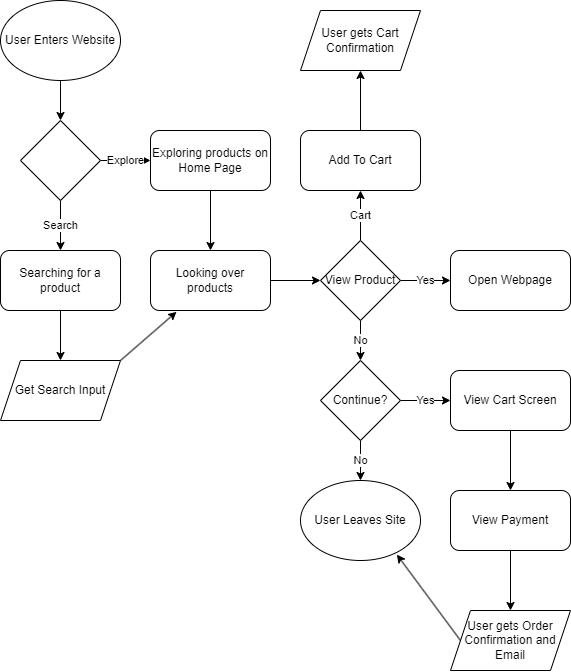

The diagram above was exported from draw.io. Its source (the exported page's mxGraphModel, read from the mxfile embedded in the PNG):
<mxGraphModel dx="1263" dy="696" grid="1" gridSize="10" guides="1" tooltips="1" connect="1" arrows="1" fold="1" page="1" pageScale="1" pageWidth="850" pageHeight="1100" math="0" shadow="0">
  <root>
    <mxCell id="0" />
    <mxCell id="1" parent="0" />
    <mxCell id="12" style="edgeStyle=none;html=1;exitX=0.5;exitY=1;exitDx=0;exitDy=0;entryX=0.5;entryY=0;entryDx=0;entryDy=0;" edge="1" parent="1" source="2" target="8">
      <mxGeometry relative="1" as="geometry" />
    </mxCell>
    <mxCell id="2" value="User Enters Website" style="ellipse;whiteSpace=wrap;html=1;" vertex="1" parent="1">
      <mxGeometry x="40" y="40" width="120" height="80" as="geometry" />
    </mxCell>
    <mxCell id="14" style="edgeStyle=none;html=1;exitX=0.5;exitY=1;exitDx=0;exitDy=0;entryX=0.5;entryY=0;entryDx=0;entryDy=0;" edge="1" parent="1" source="3" target="13">
      <mxGeometry relative="1" as="geometry" />
    </mxCell>
    <mxCell id="3" value="Searching for a product" style="rounded=1;whiteSpace=wrap;html=1;" vertex="1" parent="1">
      <mxGeometry x="40" y="290" width="120" height="60" as="geometry" />
    </mxCell>
    <mxCell id="18" style="edgeStyle=none;html=1;exitX=0.5;exitY=1;exitDx=0;exitDy=0;" edge="1" parent="1" source="4" target="16">
      <mxGeometry relative="1" as="geometry" />
    </mxCell>
    <mxCell id="4" value="Exploring products on Home Page" style="rounded=1;whiteSpace=wrap;html=1;" vertex="1" parent="1">
      <mxGeometry x="190" y="170" width="120" height="60" as="geometry" />
    </mxCell>
    <mxCell id="9" value="Search" style="edgeStyle=none;html=1;exitX=0.5;exitY=1;exitDx=0;exitDy=0;entryX=0.5;entryY=0;entryDx=0;entryDy=0;" edge="1" parent="1" source="8" target="3">
      <mxGeometry relative="1" as="geometry">
        <mxPoint x="100" y="250" as="targetPoint" />
      </mxGeometry>
    </mxCell>
    <mxCell id="10" value="Explore" style="edgeStyle=none;html=1;exitX=1;exitY=0.5;exitDx=0;exitDy=0;entryX=0;entryY=0.5;entryDx=0;entryDy=0;" edge="1" parent="1" source="8" target="4">
      <mxGeometry relative="1" as="geometry" />
    </mxCell>
    <mxCell id="8" value="" style="rhombus;whiteSpace=wrap;html=1;" vertex="1" parent="1">
      <mxGeometry x="60" y="160" width="80" height="80" as="geometry" />
    </mxCell>
    <mxCell id="17" style="edgeStyle=none;html=1;exitX=1;exitY=0;exitDx=0;exitDy=0;entryX=0.217;entryY=1.022;entryDx=0;entryDy=0;entryPerimeter=0;" edge="1" parent="1" source="13" target="16">
      <mxGeometry relative="1" as="geometry" />
    </mxCell>
    <mxCell id="13" value="Get Search Input" style="shape=parallelogram;perimeter=parallelogramPerimeter;whiteSpace=wrap;html=1;fixedSize=1;" vertex="1" parent="1">
      <mxGeometry x="40" y="400" width="120" height="60" as="geometry" />
    </mxCell>
    <mxCell id="20" style="edgeStyle=none;html=1;exitX=1;exitY=0.5;exitDx=0;exitDy=0;entryX=0;entryY=0.5;entryDx=0;entryDy=0;" edge="1" parent="1" source="16" target="19">
      <mxGeometry relative="1" as="geometry" />
    </mxCell>
    <mxCell id="16" value="Looking over products" style="rounded=1;whiteSpace=wrap;html=1;" vertex="1" parent="1">
      <mxGeometry x="190" y="290" width="120" height="60" as="geometry" />
    </mxCell>
    <mxCell id="22" value="Cart" style="edgeStyle=none;html=1;exitX=0.5;exitY=0;exitDx=0;exitDy=0;entryX=0.5;entryY=1;entryDx=0;entryDy=0;" edge="1" parent="1" source="19" target="21">
      <mxGeometry relative="1" as="geometry" />
    </mxCell>
    <mxCell id="26" value="Yes" style="edgeStyle=none;html=1;exitX=1;exitY=0.5;exitDx=0;exitDy=0;entryX=0;entryY=0.5;entryDx=0;entryDy=0;" edge="1" parent="1" source="19" target="25">
      <mxGeometry relative="1" as="geometry" />
    </mxCell>
    <mxCell id="32" value="No" style="edgeStyle=none;html=1;exitX=0.5;exitY=1;exitDx=0;exitDy=0;entryX=0.5;entryY=0;entryDx=0;entryDy=0;" edge="1" parent="1" source="19" target="31">
      <mxGeometry relative="1" as="geometry" />
    </mxCell>
    <mxCell id="19" value="View Product" style="rhombus;whiteSpace=wrap;html=1;" vertex="1" parent="1">
      <mxGeometry x="360" y="280" width="80" height="80" as="geometry" />
    </mxCell>
    <mxCell id="24" style="edgeStyle=none;html=1;exitX=0.5;exitY=0;exitDx=0;exitDy=0;entryX=0.5;entryY=1;entryDx=0;entryDy=0;" edge="1" parent="1" source="21" target="23">
      <mxGeometry relative="1" as="geometry" />
    </mxCell>
    <mxCell id="21" value="Add To Cart" style="rounded=1;whiteSpace=wrap;html=1;" vertex="1" parent="1">
      <mxGeometry x="340" y="170" width="120" height="60" as="geometry" />
    </mxCell>
    <mxCell id="23" value="User gets Cart Confirmation" style="shape=parallelogram;perimeter=parallelogramPerimeter;whiteSpace=wrap;html=1;fixedSize=1;" vertex="1" parent="1">
      <mxGeometry x="340" y="50" width="120" height="60" as="geometry" />
    </mxCell>
    <mxCell id="25" value="Open Webpage" style="rounded=1;whiteSpace=wrap;html=1;" vertex="1" parent="1">
      <mxGeometry x="490" y="290" width="120" height="60" as="geometry" />
    </mxCell>
    <mxCell id="35" value="No" style="edgeStyle=none;html=1;exitX=0.5;exitY=1;exitDx=0;exitDy=0;entryX=0.5;entryY=0;entryDx=0;entryDy=0;" edge="1" parent="1" source="31" target="34">
      <mxGeometry relative="1" as="geometry" />
    </mxCell>
    <mxCell id="37" value="Yes" style="edgeStyle=none;html=1;exitX=1;exitY=0.5;exitDx=0;exitDy=0;entryX=0;entryY=0.5;entryDx=0;entryDy=0;" edge="1" parent="1" source="31" target="36">
      <mxGeometry relative="1" as="geometry">
        <mxPoint x="440" y="439" as="sourcePoint" />
        <mxPoint x="490" y="439" as="targetPoint" />
      </mxGeometry>
    </mxCell>
    <mxCell id="31" value="Continue?" style="rhombus;whiteSpace=wrap;html=1;" vertex="1" parent="1">
      <mxGeometry x="360" y="400" width="80" height="80" as="geometry" />
    </mxCell>
    <mxCell id="34" value="User Leaves Site" style="ellipse;whiteSpace=wrap;html=1;" vertex="1" parent="1">
      <mxGeometry x="340" y="520" width="120" height="80" as="geometry" />
    </mxCell>
    <mxCell id="39" style="edgeStyle=none;html=1;exitX=0.5;exitY=1;exitDx=0;exitDy=0;entryX=0.5;entryY=0;entryDx=0;entryDy=0;" edge="1" parent="1" source="36" target="38">
      <mxGeometry relative="1" as="geometry" />
    </mxCell>
    <mxCell id="36" value="View Cart Screen" style="rounded=1;whiteSpace=wrap;html=1;" vertex="1" parent="1">
      <mxGeometry x="490" y="410" width="120" height="60" as="geometry" />
    </mxCell>
    <mxCell id="41" style="edgeStyle=none;html=1;exitX=0.5;exitY=1;exitDx=0;exitDy=0;entryX=0.5;entryY=0;entryDx=0;entryDy=0;" edge="1" parent="1" source="38" target="40">
      <mxGeometry relative="1" as="geometry" />
    </mxCell>
    <mxCell id="38" value="View Payment" style="rounded=1;whiteSpace=wrap;html=1;" vertex="1" parent="1">
      <mxGeometry x="490" y="530" width="120" height="60" as="geometry" />
    </mxCell>
    <mxCell id="42" style="edgeStyle=none;html=1;exitX=0;exitY=0.5;exitDx=0;exitDy=0;entryX=0.803;entryY=0.926;entryDx=0;entryDy=0;entryPerimeter=0;" edge="1" parent="1" source="40" target="34">
      <mxGeometry relative="1" as="geometry" />
    </mxCell>
    <mxCell id="40" value="User gets Order Confirmation and Email" style="shape=parallelogram;perimeter=parallelogramPerimeter;whiteSpace=wrap;html=1;fixedSize=1;" vertex="1" parent="1">
      <mxGeometry x="490" y="650" width="120" height="60" as="geometry" />
    </mxCell>
  </root>
</mxGraphModel>